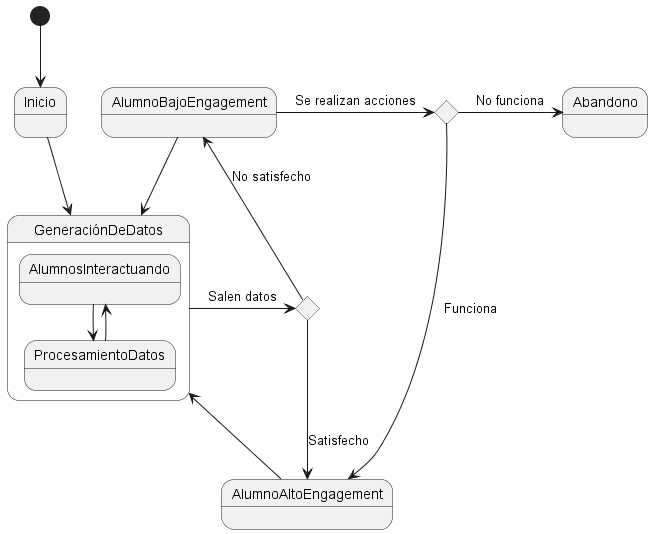

The diagram above was rendered by PlantUML. Its source (embedded in the PNG):
@startuml Estados

State alumno <<choice>>
State accion <<choice>> 

[*] -d-> Inicio

Inicio --> GeneraciónDeDatos

  State GeneraciónDeDatos {
    AlumnosInteractuando --> ProcesamientoDatos
    ProcesamientoDatos --> AlumnosInteractuando

  }

  GeneraciónDeDatos -r-> alumno : Salen datos
  alumno -u-> AlumnoBajoEngagement : No satisfecho
  alumno -d-> AlumnoAltoEngagement : Satisfecho
  AlumnoAltoEngagement --> GeneraciónDeDatos
  AlumnoBajoEngagement --> GeneraciónDeDatos

  AlumnoBajoEngagement -r-> accion : Se realizan acciones
  accion --> AlumnoAltoEngagement : Funciona
  accion -r-> Abandono : No funciona

@enduml